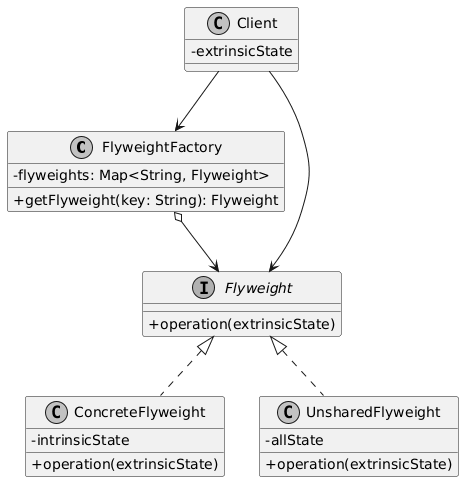

The diagram above was rendered by PlantUML. Its source (embedded in the PNG):
@startuml
skinparam classAttributeIconSize 0
skinparam monochrome true
skinparam shadowing false

class FlyweightFactory {
    - flyweights: Map<String, Flyweight>
    + getFlyweight(key: String): Flyweight
}

interface Flyweight {
    + operation(extrinsicState)
}

class ConcreteFlyweight {
    - intrinsicState
    + operation(extrinsicState)
}

class UnsharedFlyweight {
    - allState
    + operation(extrinsicState)
}

class Client {
    - extrinsicState
}

FlyweightFactory o--> Flyweight
Flyweight <|.. ConcreteFlyweight
Flyweight <|.. UnsharedFlyweight
Client --> FlyweightFactory
Client --> Flyweight
@enduml